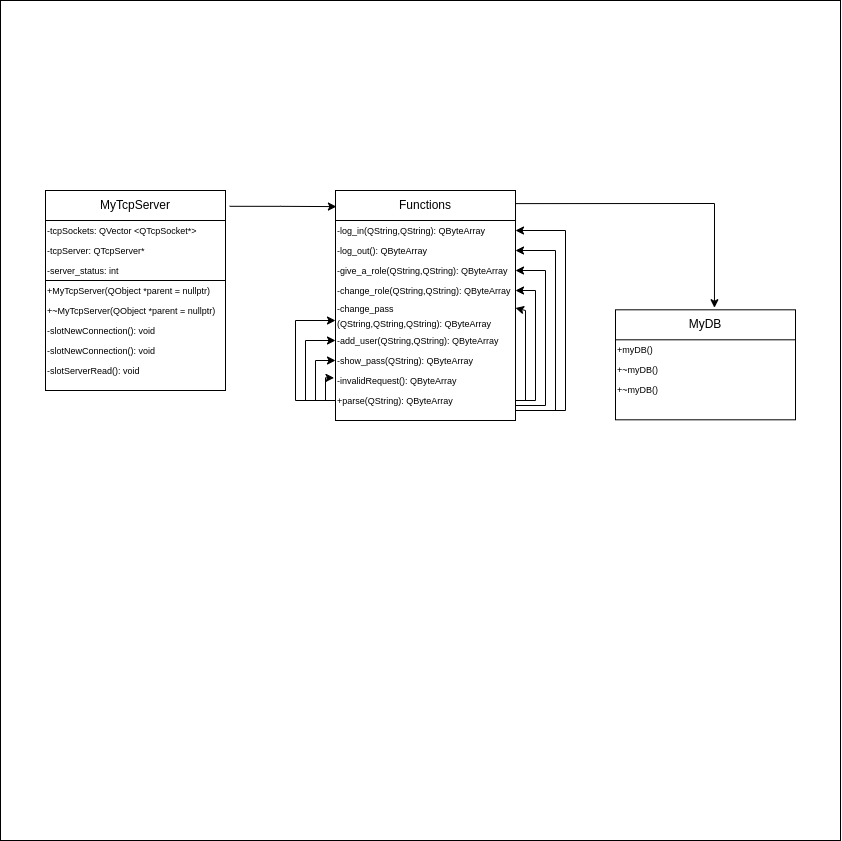

The diagram above was exported from draw.io. Its source (the exported page's mxGraphModel, read from the mxfile embedded in the PNG):
<mxGraphModel dx="1590" dy="988" grid="1" gridSize="10" guides="1" tooltips="1" connect="1" arrows="1" fold="1" page="1" pageScale="1" pageWidth="827" pageHeight="1169" math="0" shadow="0">
  <root>
    <mxCell id="0" />
    <mxCell id="1" parent="0" />
    <mxCell id="Qq1M5gSv-5AvnhGkGHon-1" value="" style="whiteSpace=wrap;html=1;aspect=fixed;fillColor=default;" vertex="1" parent="1">
      <mxGeometry y="270" width="840" height="840" as="geometry" />
    </mxCell>
    <mxCell id="6dEHQS1TqkIKJZpqLqtC-43" style="edgeStyle=orthogonalEdgeStyle;rounded=0;orthogonalLoop=1;jettySize=auto;html=1;entryX=0.005;entryY=0.07;entryDx=0;entryDy=0;entryPerimeter=0;exitX=1.023;exitY=0.079;exitDx=0;exitDy=0;exitPerimeter=0;" parent="1" source="6dEHQS1TqkIKJZpqLqtC-1" target="6dEHQS1TqkIKJZpqLqtC-19" edge="1">
      <mxGeometry relative="1" as="geometry" />
    </mxCell>
    <mxCell id="6dEHQS1TqkIKJZpqLqtC-1" value="" style="rounded=0;whiteSpace=wrap;html=1;" parent="1" vertex="1">
      <mxGeometry x="45" y="460" width="180" height="200" as="geometry" />
    </mxCell>
    <mxCell id="6dEHQS1TqkIKJZpqLqtC-7" value="MyTcpServer" style="text;html=1;strokeColor=none;fillColor=none;align=center;verticalAlign=middle;whiteSpace=wrap;rounded=0;" parent="1" vertex="1">
      <mxGeometry x="65" y="460" width="140" height="30" as="geometry" />
    </mxCell>
    <mxCell id="6dEHQS1TqkIKJZpqLqtC-8" value="&lt;font style=&quot;font-size: 9px;&quot;&gt;+MyTcpServer(QObject *parent = nullptr)&lt;/font&gt;" style="text;html=1;strokeColor=none;fillColor=none;align=left;verticalAlign=middle;whiteSpace=wrap;rounded=0;" parent="1" vertex="1">
      <mxGeometry x="45" y="550" width="180" height="20" as="geometry" />
    </mxCell>
    <mxCell id="6dEHQS1TqkIKJZpqLqtC-9" value="&lt;font style=&quot;font-size: 9px;&quot;&gt;-tcpSockets: QVector&amp;nbsp;&amp;lt;QTcpSocket*&amp;gt;&amp;nbsp;&lt;/font&gt;" style="text;html=1;strokeColor=none;fillColor=none;align=left;verticalAlign=middle;whiteSpace=wrap;rounded=0;" parent="1" vertex="1">
      <mxGeometry x="45" y="490" width="180" height="20" as="geometry" />
    </mxCell>
    <mxCell id="6dEHQS1TqkIKJZpqLqtC-10" value="" style="endArrow=none;html=1;rounded=0;exitX=0;exitY=0;exitDx=0;exitDy=0;" parent="1" source="6dEHQS1TqkIKJZpqLqtC-9" edge="1">
      <mxGeometry width="50" height="50" relative="1" as="geometry">
        <mxPoint x="95" y="440" as="sourcePoint" />
        <mxPoint x="225" y="490" as="targetPoint" />
      </mxGeometry>
    </mxCell>
    <mxCell id="6dEHQS1TqkIKJZpqLqtC-12" value="&lt;font style=&quot;font-size: 9px;&quot;&gt;-tcpServer:&amp;nbsp;QTcpServer*&lt;/font&gt;" style="text;html=1;strokeColor=none;fillColor=none;align=left;verticalAlign=middle;whiteSpace=wrap;rounded=0;" parent="1" vertex="1">
      <mxGeometry x="45" y="510" width="180" height="20" as="geometry" />
    </mxCell>
    <mxCell id="6dEHQS1TqkIKJZpqLqtC-13" value="&lt;div style=&quot;&quot;&gt;&lt;font style=&quot;background-color: initial; font-size: 9px;&quot;&gt;-server_status&lt;/font&gt;&lt;span style=&quot;background-color: initial; font-size: 9px;&quot;&gt;: int&lt;/span&gt;&lt;/div&gt;" style="text;html=1;strokeColor=none;fillColor=none;align=left;verticalAlign=middle;whiteSpace=wrap;rounded=0;" parent="1" vertex="1">
      <mxGeometry x="45" y="530" width="180" height="20" as="geometry" />
    </mxCell>
    <mxCell id="6dEHQS1TqkIKJZpqLqtC-14" value="" style="endArrow=none;html=1;rounded=0;exitX=0;exitY=0.124;exitDx=0;exitDy=0;exitPerimeter=0;" parent="1" edge="1">
      <mxGeometry width="50" height="50" relative="1" as="geometry">
        <mxPoint x="45" y="550" as="sourcePoint" />
        <mxPoint x="225" y="550" as="targetPoint" />
      </mxGeometry>
    </mxCell>
    <mxCell id="6dEHQS1TqkIKJZpqLqtC-15" value="&lt;font style=&quot;font-size: 9px;&quot;&gt;+~MyTcpServer(QObject *parent = nullptr)&lt;/font&gt;" style="text;html=1;strokeColor=none;fillColor=none;align=left;verticalAlign=middle;whiteSpace=wrap;rounded=0;" parent="1" vertex="1">
      <mxGeometry x="45" y="570" width="180" height="20" as="geometry" />
    </mxCell>
    <mxCell id="6dEHQS1TqkIKJZpqLqtC-16" value="&lt;font style=&quot;font-size: 9px;&quot;&gt;-slotNewConnection(): void&lt;/font&gt;" style="text;html=1;strokeColor=none;fillColor=none;align=left;verticalAlign=middle;whiteSpace=wrap;rounded=0;" parent="1" vertex="1">
      <mxGeometry x="45" y="590" width="180" height="20" as="geometry" />
    </mxCell>
    <mxCell id="6dEHQS1TqkIKJZpqLqtC-17" value="&lt;font style=&quot;font-size: 9px;&quot;&gt;-slotNewConnection(): void&lt;/font&gt;" style="text;html=1;strokeColor=none;fillColor=none;align=left;verticalAlign=middle;whiteSpace=wrap;rounded=0;" parent="1" vertex="1">
      <mxGeometry x="45" y="610" width="180" height="20" as="geometry" />
    </mxCell>
    <mxCell id="6dEHQS1TqkIKJZpqLqtC-18" value="&lt;font style=&quot;font-size: 9px;&quot;&gt;-slotServerRead(): void&lt;/font&gt;" style="text;html=1;strokeColor=none;fillColor=none;align=left;verticalAlign=middle;whiteSpace=wrap;rounded=0;" parent="1" vertex="1">
      <mxGeometry x="45" y="630" width="180" height="20" as="geometry" />
    </mxCell>
    <mxCell id="6dEHQS1TqkIKJZpqLqtC-19" value="" style="rounded=0;whiteSpace=wrap;html=1;" parent="1" vertex="1">
      <mxGeometry x="335" y="460" width="180" height="230" as="geometry" />
    </mxCell>
    <mxCell id="6dEHQS1TqkIKJZpqLqtC-20" value="Functions" style="text;html=1;strokeColor=none;fillColor=none;align=center;verticalAlign=middle;whiteSpace=wrap;rounded=0;" parent="1" vertex="1">
      <mxGeometry x="355" y="460" width="140" height="30" as="geometry" />
    </mxCell>
    <mxCell id="6dEHQS1TqkIKJZpqLqtC-23" value="" style="endArrow=none;html=1;rounded=0;exitX=0;exitY=0;exitDx=0;exitDy=0;" parent="1" edge="1">
      <mxGeometry width="50" height="50" relative="1" as="geometry">
        <mxPoint x="334.99999999999955" y="490" as="sourcePoint" />
        <mxPoint x="515" y="490" as="targetPoint" />
      </mxGeometry>
    </mxCell>
    <mxCell id="6dEHQS1TqkIKJZpqLqtC-28" value="&lt;font style=&quot;font-size: 9px;&quot;&gt;-log_in(QString,QString):&amp;nbsp;QByteArray&lt;/font&gt;" style="text;html=1;strokeColor=none;fillColor=none;align=left;verticalAlign=middle;whiteSpace=wrap;rounded=0;" parent="1" vertex="1">
      <mxGeometry x="335" y="490" width="180" height="20" as="geometry" />
    </mxCell>
    <mxCell id="6dEHQS1TqkIKJZpqLqtC-35" value="&lt;font style=&quot;font-size: 9px;&quot;&gt;-log_out():&amp;nbsp;QByteArray&lt;/font&gt;" style="text;html=1;strokeColor=none;fillColor=none;align=left;verticalAlign=middle;whiteSpace=wrap;rounded=0;" parent="1" vertex="1">
      <mxGeometry x="335" y="510" width="180" height="20" as="geometry" />
    </mxCell>
    <mxCell id="6dEHQS1TqkIKJZpqLqtC-36" value="&lt;font style=&quot;font-size: 9px;&quot;&gt;-give_a_role(QString,QString):&amp;nbsp;QByteArray&lt;/font&gt;" style="text;html=1;strokeColor=none;fillColor=none;align=left;verticalAlign=middle;whiteSpace=wrap;rounded=0;" parent="1" vertex="1">
      <mxGeometry x="335" y="530" width="180" height="20" as="geometry" />
    </mxCell>
    <mxCell id="6dEHQS1TqkIKJZpqLqtC-37" value="&lt;font style=&quot;font-size: 9px;&quot;&gt;-change_role(QString,QString):&amp;nbsp;QByteArray&lt;/font&gt;" style="text;html=1;strokeColor=none;fillColor=none;align=left;verticalAlign=middle;whiteSpace=wrap;rounded=0;" parent="1" vertex="1">
      <mxGeometry x="335" y="550" width="180" height="20" as="geometry" />
    </mxCell>
    <mxCell id="6dEHQS1TqkIKJZpqLqtC-38" value="&lt;font style=&quot;font-size: 9px;&quot;&gt;-change_pass (QString,QString,QString&lt;span style=&quot;background-color: initial;&quot;&gt;):&amp;nbsp;QByteArray&lt;/span&gt;&lt;br&gt;&lt;/font&gt;" style="text;html=1;strokeColor=none;fillColor=none;align=left;verticalAlign=middle;whiteSpace=wrap;rounded=0;" parent="1" vertex="1">
      <mxGeometry x="335" y="570" width="180" height="30" as="geometry" />
    </mxCell>
    <mxCell id="6dEHQS1TqkIKJZpqLqtC-39" value="&lt;font style=&quot;font-size: 9px;&quot;&gt;-add_user(QString,QString):&amp;nbsp;QByteArray&lt;/font&gt;" style="text;html=1;strokeColor=none;fillColor=none;align=left;verticalAlign=middle;whiteSpace=wrap;rounded=0;" parent="1" vertex="1">
      <mxGeometry x="335" y="600" width="180" height="20" as="geometry" />
    </mxCell>
    <mxCell id="6dEHQS1TqkIKJZpqLqtC-40" value="&lt;font style=&quot;font-size: 9px;&quot;&gt;-show_pass(QString):&amp;nbsp;QByteArray&lt;/font&gt;" style="text;html=1;strokeColor=none;fillColor=none;align=left;verticalAlign=middle;whiteSpace=wrap;rounded=0;" parent="1" vertex="1">
      <mxGeometry x="335" y="620" width="180" height="20" as="geometry" />
    </mxCell>
    <mxCell id="6dEHQS1TqkIKJZpqLqtC-41" value="&lt;font style=&quot;font-size: 9px;&quot;&gt;-invalidRequest():&amp;nbsp;QByteArray&lt;/font&gt;" style="text;html=1;strokeColor=none;fillColor=none;align=left;verticalAlign=middle;whiteSpace=wrap;rounded=0;" parent="1" vertex="1">
      <mxGeometry x="335" y="640" width="180" height="20" as="geometry" />
    </mxCell>
    <mxCell id="6dEHQS1TqkIKJZpqLqtC-72" style="edgeStyle=orthogonalEdgeStyle;rounded=0;orthogonalLoop=1;jettySize=auto;html=1;entryX=-0.008;entryY=0.367;entryDx=0;entryDy=0;entryPerimeter=0;exitX=0;exitY=0.5;exitDx=0;exitDy=0;" parent="1" source="6dEHQS1TqkIKJZpqLqtC-42" target="6dEHQS1TqkIKJZpqLqtC-41" edge="1">
      <mxGeometry relative="1" as="geometry">
        <mxPoint x="325" y="680" as="sourcePoint" />
        <Array as="points">
          <mxPoint x="325" y="670" />
          <mxPoint x="325" y="647" />
        </Array>
      </mxGeometry>
    </mxCell>
    <mxCell id="6dEHQS1TqkIKJZpqLqtC-42" value="&lt;font style=&quot;font-size: 9px;&quot;&gt;+parse(QString):&amp;nbsp;QByteArray&lt;/font&gt;" style="text;html=1;strokeColor=none;fillColor=none;align=left;verticalAlign=middle;whiteSpace=wrap;rounded=0;" parent="1" vertex="1">
      <mxGeometry x="335" y="660" width="180" height="20" as="geometry" />
    </mxCell>
    <mxCell id="6dEHQS1TqkIKJZpqLqtC-57" value="" style="rounded=0;whiteSpace=wrap;html=1;" parent="1" vertex="1">
      <mxGeometry x="615" y="579.31" width="180" height="110" as="geometry" />
    </mxCell>
    <mxCell id="6dEHQS1TqkIKJZpqLqtC-58" value="MyDB" style="text;html=1;strokeColor=none;fillColor=none;align=center;verticalAlign=middle;whiteSpace=wrap;rounded=0;" parent="1" vertex="1">
      <mxGeometry x="635" y="579.31" width="140" height="30" as="geometry" />
    </mxCell>
    <mxCell id="6dEHQS1TqkIKJZpqLqtC-59" value="" style="endArrow=none;html=1;rounded=0;exitX=0;exitY=0;exitDx=0;exitDy=0;" parent="1" edge="1">
      <mxGeometry width="50" height="50" relative="1" as="geometry">
        <mxPoint x="614.9999999999995" y="609.31" as="sourcePoint" />
        <mxPoint x="795" y="609.31" as="targetPoint" />
      </mxGeometry>
    </mxCell>
    <mxCell id="6dEHQS1TqkIKJZpqLqtC-60" value="&lt;font style=&quot;font-size: 9px;&quot;&gt;+myDB()&lt;/font&gt;" style="text;html=1;strokeColor=none;fillColor=none;align=left;verticalAlign=middle;whiteSpace=wrap;rounded=0;" parent="1" vertex="1">
      <mxGeometry x="615" y="609.31" width="180" height="20" as="geometry" />
    </mxCell>
    <mxCell id="6dEHQS1TqkIKJZpqLqtC-61" value="&lt;font style=&quot;font-size: 9px;&quot;&gt;+~myDB()&lt;/font&gt;" style="text;html=1;strokeColor=none;fillColor=none;align=left;verticalAlign=middle;whiteSpace=wrap;rounded=0;" parent="1" vertex="1">
      <mxGeometry x="615" y="629.31" width="180" height="20" as="geometry" />
    </mxCell>
    <mxCell id="6dEHQS1TqkIKJZpqLqtC-69" value="&lt;font style=&quot;font-size: 9px;&quot;&gt;+~myDB()&lt;/font&gt;" style="text;html=1;strokeColor=none;fillColor=none;align=left;verticalAlign=middle;whiteSpace=wrap;rounded=0;" parent="1" vertex="1">
      <mxGeometry x="615" y="649.31" width="180" height="20" as="geometry" />
    </mxCell>
    <mxCell id="6dEHQS1TqkIKJZpqLqtC-70" style="edgeStyle=orthogonalEdgeStyle;rounded=0;orthogonalLoop=1;jettySize=auto;html=1;exitX=0.5;exitY=1;exitDx=0;exitDy=0;" parent="1" source="6dEHQS1TqkIKJZpqLqtC-57" target="6dEHQS1TqkIKJZpqLqtC-57" edge="1">
      <mxGeometry relative="1" as="geometry" />
    </mxCell>
    <mxCell id="6dEHQS1TqkIKJZpqLqtC-73" value="" style="endArrow=classic;html=1;rounded=0;exitX=0;exitY=0.5;exitDx=0;exitDy=0;entryX=0;entryY=0.5;entryDx=0;entryDy=0;" parent="1" source="6dEHQS1TqkIKJZpqLqtC-42" target="6dEHQS1TqkIKJZpqLqtC-40" edge="1">
      <mxGeometry width="50" height="50" relative="1" as="geometry">
        <mxPoint x="305" y="670" as="sourcePoint" />
        <mxPoint x="355" y="620" as="targetPoint" />
        <Array as="points">
          <mxPoint x="315" y="670" />
          <mxPoint x="315" y="630" />
        </Array>
      </mxGeometry>
    </mxCell>
    <mxCell id="6dEHQS1TqkIKJZpqLqtC-76" value="" style="endArrow=classic;html=1;rounded=0;exitX=0;exitY=0.5;exitDx=0;exitDy=0;entryX=0;entryY=0.5;entryDx=0;entryDy=0;" parent="1" source="6dEHQS1TqkIKJZpqLqtC-42" target="6dEHQS1TqkIKJZpqLqtC-39" edge="1">
      <mxGeometry width="50" height="50" relative="1" as="geometry">
        <mxPoint x="305" y="620" as="sourcePoint" />
        <mxPoint x="255" y="670" as="targetPoint" />
        <Array as="points">
          <mxPoint x="305" y="670" />
          <mxPoint x="305" y="610" />
        </Array>
      </mxGeometry>
    </mxCell>
    <mxCell id="6dEHQS1TqkIKJZpqLqtC-77" value="" style="endArrow=classic;html=1;rounded=0;entryX=0;entryY=0.667;entryDx=0;entryDy=0;entryPerimeter=0;" parent="1" target="6dEHQS1TqkIKJZpqLqtC-38" edge="1">
      <mxGeometry width="50" height="50" relative="1" as="geometry">
        <mxPoint x="335" y="670" as="sourcePoint" />
        <mxPoint x="285" y="580" as="targetPoint" />
        <Array as="points">
          <mxPoint x="295" y="670" />
          <mxPoint x="295" y="590" />
        </Array>
      </mxGeometry>
    </mxCell>
    <mxCell id="6dEHQS1TqkIKJZpqLqtC-79" value="" style="endArrow=classic;html=1;rounded=0;exitX=1;exitY=0.5;exitDx=0;exitDy=0;entryX=1;entryY=0.25;entryDx=0;entryDy=0;" parent="1" source="6dEHQS1TqkIKJZpqLqtC-42" target="6dEHQS1TqkIKJZpqLqtC-38" edge="1">
      <mxGeometry width="50" height="50" relative="1" as="geometry">
        <mxPoint x="535" y="620" as="sourcePoint" />
        <mxPoint x="585" y="570" as="targetPoint" />
        <Array as="points">
          <mxPoint x="525" y="670" />
          <mxPoint x="525" y="580" />
        </Array>
      </mxGeometry>
    </mxCell>
    <mxCell id="6dEHQS1TqkIKJZpqLqtC-80" value="" style="endArrow=classic;html=1;rounded=0;entryX=1;entryY=0.5;entryDx=0;entryDy=0;exitX=1;exitY=0.5;exitDx=0;exitDy=0;" parent="1" source="6dEHQS1TqkIKJZpqLqtC-42" target="6dEHQS1TqkIKJZpqLqtC-37" edge="1">
      <mxGeometry width="50" height="50" relative="1" as="geometry">
        <mxPoint x="535" y="670" as="sourcePoint" />
        <mxPoint x="565" y="560" as="targetPoint" />
        <Array as="points">
          <mxPoint x="535" y="670" />
          <mxPoint x="535" y="560" />
        </Array>
      </mxGeometry>
    </mxCell>
    <mxCell id="6dEHQS1TqkIKJZpqLqtC-81" value="" style="endArrow=classic;html=1;rounded=0;entryX=1;entryY=0.5;entryDx=0;entryDy=0;exitX=1;exitY=0.75;exitDx=0;exitDy=0;" parent="1" source="6dEHQS1TqkIKJZpqLqtC-42" target="6dEHQS1TqkIKJZpqLqtC-36" edge="1">
      <mxGeometry width="50" height="50" relative="1" as="geometry">
        <mxPoint x="525" y="600" as="sourcePoint" />
        <mxPoint x="575" y="550" as="targetPoint" />
        <Array as="points">
          <mxPoint x="545" y="675" />
          <mxPoint x="545" y="540" />
        </Array>
      </mxGeometry>
    </mxCell>
    <mxCell id="6dEHQS1TqkIKJZpqLqtC-82" value="" style="endArrow=classic;html=1;rounded=0;entryX=1;entryY=0.5;entryDx=0;entryDy=0;" parent="1" target="6dEHQS1TqkIKJZpqLqtC-35" edge="1">
      <mxGeometry width="50" height="50" relative="1" as="geometry">
        <mxPoint x="515" y="680" as="sourcePoint" />
        <mxPoint x="565" y="515" as="targetPoint" />
        <Array as="points">
          <mxPoint x="555" y="680" />
          <mxPoint x="555" y="520" />
        </Array>
      </mxGeometry>
    </mxCell>
    <mxCell id="6dEHQS1TqkIKJZpqLqtC-84" value="" style="endArrow=classic;html=1;rounded=0;entryX=1;entryY=0.5;entryDx=0;entryDy=0;exitX=1;exitY=1;exitDx=0;exitDy=0;" parent="1" source="6dEHQS1TqkIKJZpqLqtC-42" target="6dEHQS1TqkIKJZpqLqtC-28" edge="1">
      <mxGeometry width="50" height="50" relative="1" as="geometry">
        <mxPoint x="545" y="560" as="sourcePoint" />
        <mxPoint x="595" y="510" as="targetPoint" />
        <Array as="points">
          <mxPoint x="565" y="680" />
          <mxPoint x="565" y="500" />
        </Array>
      </mxGeometry>
    </mxCell>
    <mxCell id="6dEHQS1TqkIKJZpqLqtC-87" value="" style="endArrow=classic;html=1;rounded=0;exitX=1.002;exitY=0.057;exitDx=0;exitDy=0;exitPerimeter=0;entryX=0.564;entryY=-0.07;entryDx=0;entryDy=0;entryPerimeter=0;" parent="1" source="6dEHQS1TqkIKJZpqLqtC-19" target="6dEHQS1TqkIKJZpqLqtC-58" edge="1">
      <mxGeometry width="50" height="50" relative="1" as="geometry">
        <mxPoint x="485" y="510" as="sourcePoint" />
        <mxPoint x="535" y="460" as="targetPoint" />
        <Array as="points">
          <mxPoint x="714" y="473" />
        </Array>
      </mxGeometry>
    </mxCell>
  </root>
</mxGraphModel>